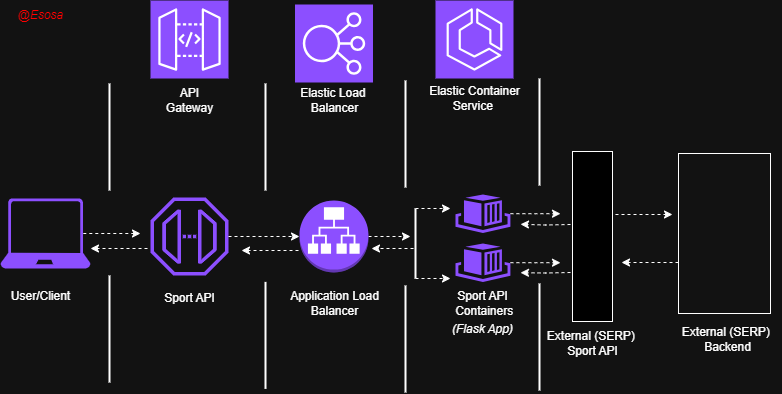

The diagram above was exported from draw.io. Its source (the exported page's mxGraphModel, read from the mxfile embedded in the PNG):
<mxGraphModel dx="1050" dy="621" grid="1" gridSize="10" guides="1" tooltips="1" connect="1" arrows="1" fold="1" page="1" pageScale="1" pageWidth="827" pageHeight="1169" math="0" shadow="0">
  <root>
    <mxCell id="0" />
    <mxCell id="1" parent="0" />
    <mxCell id="REfzAfiY0UY9GndwpW17-25" style="edgeStyle=orthogonalEdgeStyle;rounded=0;orthogonalLoop=1;jettySize=auto;html=1;exitX=0.92;exitY=0.5;exitDx=0;exitDy=0;exitPerimeter=0;dashed=1;" edge="1" parent="1" source="REfzAfiY0UY9GndwpW17-1">
      <mxGeometry relative="1" as="geometry">
        <mxPoint x="160" y="275" as="targetPoint" />
      </mxGeometry>
    </mxCell>
    <mxCell id="REfzAfiY0UY9GndwpW17-1" value="" style="verticalLabelPosition=bottom;html=1;verticalAlign=top;align=center;strokeColor=none;fillColor=light-dark(#00BEF2, #8c4fff);shape=mxgraph.azure.laptop;pointerEvents=1;" vertex="1" parent="1">
      <mxGeometry x="20" y="240" width="90" height="70" as="geometry" />
    </mxCell>
    <mxCell id="REfzAfiY0UY9GndwpW17-2" value="" style="sketch=0;points=[[0,0,0],[0.25,0,0],[0.5,0,0],[0.75,0,0],[1,0,0],[0,1,0],[0.25,1,0],[0.5,1,0],[0.75,1,0],[1,1,0],[0,0.25,0],[0,0.5,0],[0,0.75,0],[1,0.25,0],[1,0.5,0],[1,0.75,0]];outlineConnect=0;fontColor=#232F3E;fillColor=#8C4FFF;strokeColor=#ffffff;dashed=0;verticalLabelPosition=bottom;verticalAlign=top;align=center;html=1;fontSize=12;fontStyle=0;aspect=fixed;shape=mxgraph.aws4.resourceIcon;resIcon=mxgraph.aws4.api_gateway;" vertex="1" parent="1">
      <mxGeometry x="170" y="42" width="78" height="78" as="geometry" />
    </mxCell>
    <mxCell id="REfzAfiY0UY9GndwpW17-28" style="edgeStyle=orthogonalEdgeStyle;rounded=0;orthogonalLoop=1;jettySize=auto;html=1;dashed=1;" edge="1" parent="1" source="REfzAfiY0UY9GndwpW17-3">
      <mxGeometry relative="1" as="geometry">
        <mxPoint x="430" y="278" as="targetPoint" />
      </mxGeometry>
    </mxCell>
    <mxCell id="REfzAfiY0UY9GndwpW17-3" value="" style="outlineConnect=0;dashed=0;verticalLabelPosition=bottom;verticalAlign=top;align=center;html=1;shape=mxgraph.aws3.application_load_balancer;fillColor=light-dark(#F58534, #8c4fff);gradientColor=none;" vertex="1" parent="1">
      <mxGeometry x="319" y="242" width="69" height="72" as="geometry" />
    </mxCell>
    <mxCell id="REfzAfiY0UY9GndwpW17-4" value="" style="sketch=0;outlineConnect=0;fontColor=#232F3E;gradientColor=none;fillColor=light-dark(#E7157B, #8c4fff);strokeColor=none;dashed=0;verticalLabelPosition=bottom;verticalAlign=top;align=center;html=1;fontSize=12;fontStyle=0;aspect=fixed;pointerEvents=1;shape=mxgraph.aws4.endpoint;" vertex="1" parent="1">
      <mxGeometry x="170" y="239" width="78" height="78" as="geometry" />
    </mxCell>
    <mxCell id="REfzAfiY0UY9GndwpW17-36" style="edgeStyle=orthogonalEdgeStyle;rounded=0;orthogonalLoop=1;jettySize=auto;html=1;dashed=1;" edge="1" parent="1" source="REfzAfiY0UY9GndwpW17-5">
      <mxGeometry relative="1" as="geometry">
        <mxPoint x="580" y="304.20000000000005" as="targetPoint" />
      </mxGeometry>
    </mxCell>
    <mxCell id="REfzAfiY0UY9GndwpW17-5" value="" style="points=[];aspect=fixed;html=1;align=center;shadow=0;dashed=0;fillColor=light-dark(#FF6A00, #8c4fff);strokeColor=none;shape=mxgraph.alibaba_cloud.eci_elastic_container_instance;" vertex="1" parent="1">
      <mxGeometry x="475" y="285" width="54.900000000000006" height="38.4" as="geometry" />
    </mxCell>
    <mxCell id="REfzAfiY0UY9GndwpW17-35" style="edgeStyle=orthogonalEdgeStyle;rounded=0;orthogonalLoop=1;jettySize=auto;html=1;dashed=1;" edge="1" parent="1" source="REfzAfiY0UY9GndwpW17-6">
      <mxGeometry relative="1" as="geometry">
        <mxPoint x="580" y="255.20000000000005" as="targetPoint" />
      </mxGeometry>
    </mxCell>
    <mxCell id="REfzAfiY0UY9GndwpW17-6" value="" style="points=[];aspect=fixed;html=1;align=center;shadow=0;dashed=0;fillColor=light-dark(#FF6A00, #8c4fff);strokeColor=none;shape=mxgraph.alibaba_cloud.eci_elastic_container_instance;" vertex="1" parent="1">
      <mxGeometry x="475" y="236" width="54.900000000000006" height="38.4" as="geometry" />
    </mxCell>
    <mxCell id="REfzAfiY0UY9GndwpW17-7" value="" style="rounded=0;whiteSpace=wrap;html=1;fillColor=light-dark(default, #8c4fff);" vertex="1" parent="1">
      <mxGeometry x="592" y="193" width="40" height="170" as="geometry" />
    </mxCell>
    <mxCell id="REfzAfiY0UY9GndwpW17-8" value="" style="rounded=0;whiteSpace=wrap;html=1;" vertex="1" parent="1">
      <mxGeometry x="698" y="195" width="92" height="160" as="geometry" />
    </mxCell>
    <mxCell id="REfzAfiY0UY9GndwpW17-9" value="" style="sketch=0;points=[[0,0,0],[0.25,0,0],[0.5,0,0],[0.75,0,0],[1,0,0],[0,1,0],[0.25,1,0],[0.5,1,0],[0.75,1,0],[1,1,0],[0,0.25,0],[0,0.5,0],[0,0.75,0],[1,0.25,0],[1,0.5,0],[1,0.75,0]];outlineConnect=0;fontColor=#232F3E;fillColor=#8C4FFF;strokeColor=#ffffff;dashed=0;verticalLabelPosition=bottom;verticalAlign=top;align=center;html=1;fontSize=12;fontStyle=0;aspect=fixed;shape=mxgraph.aws4.resourceIcon;resIcon=mxgraph.aws4.elastic_load_balancing;" vertex="1" parent="1">
      <mxGeometry x="314.5" y="46" width="78" height="78" as="geometry" />
    </mxCell>
    <mxCell id="REfzAfiY0UY9GndwpW17-10" value="" style="sketch=0;points=[[0,0,0],[0.25,0,0],[0.5,0,0],[0.75,0,0],[1,0,0],[0,1,0],[0.25,1,0],[0.5,1,0],[0.75,1,0],[1,1,0],[0,0.25,0],[0,0.5,0],[0,0.75,0],[1,0.25,0],[1,0.5,0],[1,0.75,0]];outlineConnect=0;fontColor=#232F3E;fillColor=light-dark(#ED7100, #8c4fff);strokeColor=#ffffff;dashed=0;verticalLabelPosition=bottom;verticalAlign=top;align=center;html=1;fontSize=12;fontStyle=0;aspect=fixed;shape=mxgraph.aws4.resourceIcon;resIcon=mxgraph.aws4.ecs;" vertex="1" parent="1">
      <mxGeometry x="455" y="42" width="78" height="78" as="geometry" />
    </mxCell>
    <mxCell id="REfzAfiY0UY9GndwpW17-11" value="User/Client" style="text;html=1;align=center;verticalAlign=middle;resizable=0;points=[];autosize=1;strokeColor=none;fillColor=none;" vertex="1" parent="1">
      <mxGeometry x="20" y="323.4" width="80" height="30" as="geometry" />
    </mxCell>
    <mxCell id="REfzAfiY0UY9GndwpW17-12" value="Sport API" style="text;html=1;align=center;verticalAlign=middle;resizable=0;points=[];autosize=1;strokeColor=none;fillColor=none;" vertex="1" parent="1">
      <mxGeometry x="174" y="325" width="70" height="30" as="geometry" />
    </mxCell>
    <mxCell id="REfzAfiY0UY9GndwpW17-13" value="Application Load&lt;br&gt;Balancer" style="text;html=1;align=center;verticalAlign=middle;resizable=0;points=[];autosize=1;strokeColor=none;fillColor=none;" vertex="1" parent="1">
      <mxGeometry x="298.5" y="325" width="110" height="40" as="geometry" />
    </mxCell>
    <mxCell id="REfzAfiY0UY9GndwpW17-14" value="Sport API&lt;br&gt;&amp;nbsp;Containers" style="text;html=1;align=center;verticalAlign=middle;resizable=0;points=[];autosize=1;strokeColor=none;fillColor=none;" vertex="1" parent="1">
      <mxGeometry x="462.45" y="325" width="80" height="40" as="geometry" />
    </mxCell>
    <mxCell id="REfzAfiY0UY9GndwpW17-15" value="API&lt;br&gt;Gateway" style="text;html=1;align=center;verticalAlign=middle;resizable=0;points=[];autosize=1;strokeColor=none;fillColor=none;" vertex="1" parent="1">
      <mxGeometry x="174" y="122" width="70" height="40" as="geometry" />
    </mxCell>
    <mxCell id="REfzAfiY0UY9GndwpW17-16" value="Elastic Load&amp;nbsp;&lt;br&gt;Balancer" style="text;html=1;align=center;verticalAlign=middle;resizable=0;points=[];autosize=1;strokeColor=none;fillColor=none;" vertex="1" parent="1">
      <mxGeometry x="308.5" y="122" width="90" height="40" as="geometry" />
    </mxCell>
    <mxCell id="REfzAfiY0UY9GndwpW17-17" value="Elastic Container&lt;br&gt;Service&amp;nbsp;" style="text;html=1;align=center;verticalAlign=middle;resizable=0;points=[];autosize=1;strokeColor=none;fillColor=none;" vertex="1" parent="1">
      <mxGeometry x="439" y="120" width="110" height="40" as="geometry" />
    </mxCell>
    <mxCell id="REfzAfiY0UY9GndwpW17-18" value="" style="line;strokeWidth=2;direction=south;html=1;" vertex="1" parent="1">
      <mxGeometry x="124" y="125" width="10" height="107" as="geometry" />
    </mxCell>
    <mxCell id="REfzAfiY0UY9GndwpW17-19" value="" style="line;strokeWidth=2;direction=south;html=1;" vertex="1" parent="1">
      <mxGeometry x="124" y="317" width="10" height="107" as="geometry" />
    </mxCell>
    <mxCell id="REfzAfiY0UY9GndwpW17-20" value="" style="line;strokeWidth=2;direction=south;html=1;" vertex="1" parent="1">
      <mxGeometry x="420" y="122" width="10" height="107" as="geometry" />
    </mxCell>
    <mxCell id="REfzAfiY0UY9GndwpW17-21" value="" style="line;strokeWidth=2;direction=south;html=1;" vertex="1" parent="1">
      <mxGeometry x="280" y="125" width="10" height="107" as="geometry" />
    </mxCell>
    <mxCell id="REfzAfiY0UY9GndwpW17-22" value="" style="line;strokeWidth=2;direction=south;html=1;" vertex="1" parent="1">
      <mxGeometry x="554" y="120" width="10" height="107" as="geometry" />
    </mxCell>
    <mxCell id="REfzAfiY0UY9GndwpW17-27" style="edgeStyle=orthogonalEdgeStyle;rounded=0;orthogonalLoop=1;jettySize=auto;html=1;entryX=0;entryY=0.5;entryDx=0;entryDy=0;entryPerimeter=0;dashed=1;" edge="1" parent="1" source="REfzAfiY0UY9GndwpW17-4" target="REfzAfiY0UY9GndwpW17-3">
      <mxGeometry relative="1" as="geometry" />
    </mxCell>
    <mxCell id="REfzAfiY0UY9GndwpW17-33" style="edgeStyle=orthogonalEdgeStyle;rounded=0;orthogonalLoop=1;jettySize=auto;html=1;exitX=0;exitY=0.5;exitDx=0;exitDy=0;exitPerimeter=0;dashed=1;" edge="1" parent="1" source="REfzAfiY0UY9GndwpW17-29">
      <mxGeometry relative="1" as="geometry">
        <mxPoint x="470" y="250" as="targetPoint" />
      </mxGeometry>
    </mxCell>
    <mxCell id="REfzAfiY0UY9GndwpW17-34" style="edgeStyle=orthogonalEdgeStyle;rounded=0;orthogonalLoop=1;jettySize=auto;html=1;exitX=1;exitY=0.5;exitDx=0;exitDy=0;exitPerimeter=0;dashed=1;" edge="1" parent="1" source="REfzAfiY0UY9GndwpW17-29">
      <mxGeometry relative="1" as="geometry">
        <mxPoint x="470" y="320" as="targetPoint" />
      </mxGeometry>
    </mxCell>
    <mxCell id="REfzAfiY0UY9GndwpW17-29" value="" style="line;strokeWidth=2;direction=south;html=1;" vertex="1" parent="1">
      <mxGeometry x="430" y="250" width="10" height="70" as="geometry" />
    </mxCell>
    <mxCell id="REfzAfiY0UY9GndwpW17-38" style="edgeStyle=orthogonalEdgeStyle;rounded=0;orthogonalLoop=1;jettySize=auto;html=1;exitX=0.92;exitY=0.5;exitDx=0;exitDy=0;exitPerimeter=0;dashed=1;" edge="1" parent="1">
      <mxGeometry relative="1" as="geometry">
        <mxPoint x="110" y="290" as="targetPoint" />
        <mxPoint x="167" y="290" as="sourcePoint" />
      </mxGeometry>
    </mxCell>
    <mxCell id="REfzAfiY0UY9GndwpW17-39" style="edgeStyle=orthogonalEdgeStyle;rounded=0;orthogonalLoop=1;jettySize=auto;html=1;exitX=0.92;exitY=0.5;exitDx=0;exitDy=0;exitPerimeter=0;dashed=1;" edge="1" parent="1">
      <mxGeometry relative="1" as="geometry">
        <mxPoint x="641" y="304" as="targetPoint" />
        <mxPoint x="698" y="304" as="sourcePoint" />
        <Array as="points">
          <mxPoint x="698" y="304" />
        </Array>
      </mxGeometry>
    </mxCell>
    <mxCell id="REfzAfiY0UY9GndwpW17-42" style="edgeStyle=orthogonalEdgeStyle;rounded=0;orthogonalLoop=1;jettySize=auto;html=1;exitX=0.92;exitY=0.5;exitDx=0;exitDy=0;exitPerimeter=0;dashed=1;" edge="1" parent="1">
      <mxGeometry relative="1" as="geometry">
        <mxPoint x="261" y="292" as="targetPoint" />
        <mxPoint x="318" y="292" as="sourcePoint" />
        <Array as="points">
          <mxPoint x="318" y="292" />
        </Array>
      </mxGeometry>
    </mxCell>
    <mxCell id="REfzAfiY0UY9GndwpW17-43" style="edgeStyle=orthogonalEdgeStyle;rounded=0;orthogonalLoop=1;jettySize=auto;html=1;dashed=1;" edge="1" parent="1">
      <mxGeometry relative="1" as="geometry">
        <mxPoint x="391" y="290" as="targetPoint" />
        <mxPoint x="433" y="290" as="sourcePoint" />
      </mxGeometry>
    </mxCell>
    <mxCell id="REfzAfiY0UY9GndwpW17-44" style="edgeStyle=orthogonalEdgeStyle;rounded=0;orthogonalLoop=1;jettySize=auto;html=1;dashed=1;" edge="1" parent="1">
      <mxGeometry relative="1" as="geometry">
        <mxPoint x="540" y="314.20000000000005" as="targetPoint" />
        <mxPoint x="590" y="314" as="sourcePoint" />
      </mxGeometry>
    </mxCell>
    <mxCell id="REfzAfiY0UY9GndwpW17-45" style="edgeStyle=orthogonalEdgeStyle;rounded=0;orthogonalLoop=1;jettySize=auto;html=1;dashed=1;" edge="1" parent="1">
      <mxGeometry relative="1" as="geometry">
        <mxPoint x="540" y="265.79999999999995" as="targetPoint" />
        <mxPoint x="590" y="266" as="sourcePoint" />
      </mxGeometry>
    </mxCell>
    <mxCell id="REfzAfiY0UY9GndwpW17-46" style="edgeStyle=orthogonalEdgeStyle;rounded=0;orthogonalLoop=1;jettySize=auto;html=1;exitX=0.92;exitY=0.5;exitDx=0;exitDy=0;exitPerimeter=0;dashed=1;" edge="1" parent="1">
      <mxGeometry relative="1" as="geometry">
        <mxPoint x="692" y="256" as="targetPoint" />
        <mxPoint x="635" y="256" as="sourcePoint" />
        <Array as="points">
          <mxPoint x="635" y="256" />
        </Array>
      </mxGeometry>
    </mxCell>
    <mxCell id="REfzAfiY0UY9GndwpW17-47" value="&lt;i&gt;(Flask App)&lt;/i&gt;" style="text;html=1;align=center;verticalAlign=middle;resizable=0;points=[];autosize=1;strokeColor=none;fillColor=none;" vertex="1" parent="1">
      <mxGeometry x="462.45" y="355.5" width="80" height="30" as="geometry" />
    </mxCell>
    <mxCell id="REfzAfiY0UY9GndwpW17-48" value="External (SERP)&amp;nbsp;&lt;br&gt;Sport API" style="text;html=1;align=center;verticalAlign=middle;resizable=0;points=[];autosize=1;strokeColor=none;fillColor=none;" vertex="1" parent="1">
      <mxGeometry x="557" y="365" width="110" height="40" as="geometry" />
    </mxCell>
    <mxCell id="REfzAfiY0UY9GndwpW17-49" value="External (SERP)&amp;nbsp;&lt;br&gt;Backend" style="text;html=1;align=center;verticalAlign=middle;resizable=0;points=[];autosize=1;strokeColor=none;fillColor=none;" vertex="1" parent="1">
      <mxGeometry x="692" y="360.5" width="110" height="40" as="geometry" />
    </mxCell>
    <mxCell id="REfzAfiY0UY9GndwpW17-50" value="" style="line;strokeWidth=2;direction=south;html=1;" vertex="1" parent="1">
      <mxGeometry x="420" y="327" width="10" height="107" as="geometry" />
    </mxCell>
    <mxCell id="REfzAfiY0UY9GndwpW17-51" value="" style="line;strokeWidth=2;direction=south;html=1;" vertex="1" parent="1">
      <mxGeometry x="554" y="325" width="10" height="107" as="geometry" />
    </mxCell>
    <mxCell id="REfzAfiY0UY9GndwpW17-52" value="" style="line;strokeWidth=2;direction=south;html=1;" vertex="1" parent="1">
      <mxGeometry x="280" y="323.4" width="10" height="107" as="geometry" />
    </mxCell>
    <mxCell id="REfzAfiY0UY9GndwpW17-53" value="&lt;i&gt;&lt;font style=&quot;color: rgb(255, 0, 0);&quot;&gt;@Esosa&lt;/font&gt;&lt;/i&gt;" style="text;html=1;align=center;verticalAlign=middle;resizable=0;points=[];autosize=1;strokeColor=none;fillColor=none;" vertex="1" parent="1">
      <mxGeometry x="25" y="42" width="70" height="30" as="geometry" />
    </mxCell>
  </root>
</mxGraphModel>